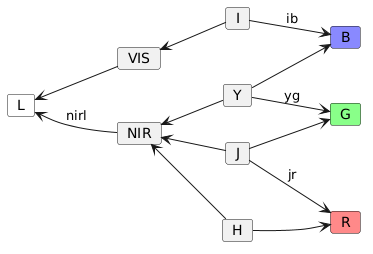

The diagram above was rendered by PlantUML. Its source (embedded in the PNG):
@startuml
skinparam backgroundColor transparent
left to right direction

card L #FFFFFF
card VIS
card NIR
card I
card Y
card J
card H
card B #8888FF
card G #88FF88
card R #FF8888

L <-- NIR : nirl
L <-- VIS
VIS <-- I
NIR <-- Y
NIR <-- J
NIR <-- H

I --> B : ib
Y --> B
Y --> G : yg
J --> G
J --> R : jr
H --> R
@enduml